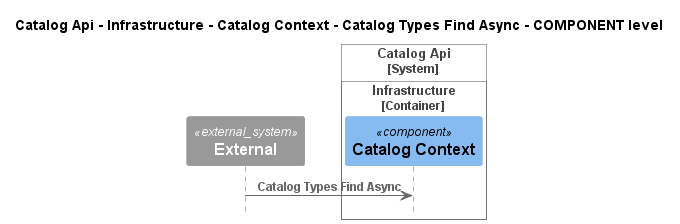

The diagram above was rendered by PlantUML. Its source (embedded in the PNG):
@startuml
!pragma layout smetana
!include ..\..\..\..\..\..\..\..\.c4s\C4_Sequence.puml

title Catalog Api - Infrastructure - Catalog Context - Catalog Types Find Async - COMPONENT level

System_Ext(C4InterFlow.SoftwareSystems.ExternalSystem, "External", "")

System_Boundary(dotnet.eShop.Architecture.SoftwareSystems.CatalogApi, "Catalog Api")
    
Container_Boundary(dotnet.eShop.Architecture.SoftwareSystems.CatalogApi.Containers.Infrastructure, "Infrastructure")
    Component(dotnet.eShop.Architecture.SoftwareSystems.CatalogApi.Containers.Infrastructure.Components.CatalogContext, "Catalog Context", "", "")
Boundary_End()
Boundary_End()

Rel(C4InterFlow.SoftwareSystems.ExternalSystem, dotnet.eShop.Architecture.SoftwareSystems.CatalogApi.Containers.Infrastructure.Components.CatalogContext, "Catalog Types Find Async")


@enduml